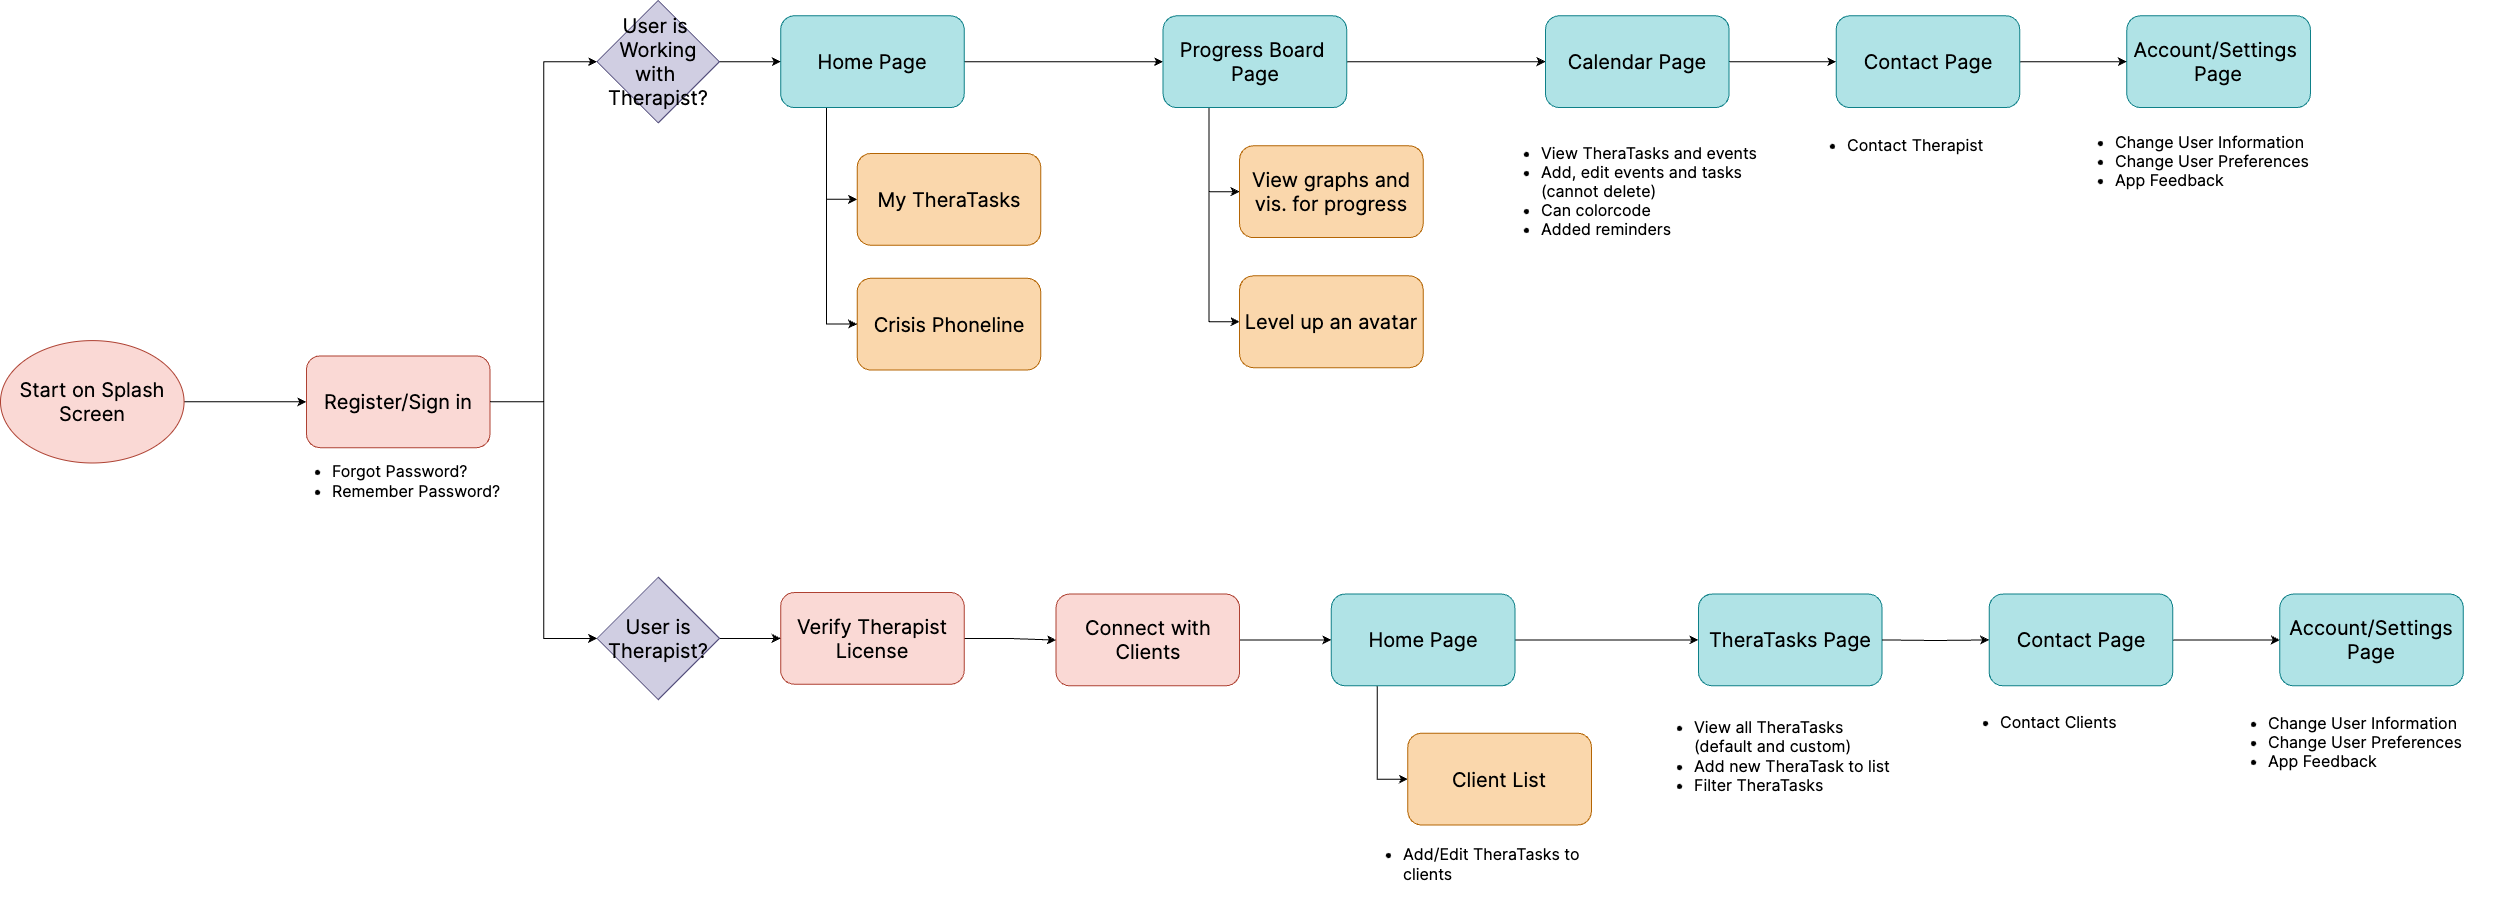

The diagram above was exported from draw.io. Its source (the exported page's mxGraphModel, read from the mxfile embedded in the PNG):
<mxGraphModel dx="3816" dy="4396" grid="1" gridSize="10" guides="1" tooltips="1" connect="1" arrows="1" fold="1" page="1" pageScale="1" pageWidth="1100" pageHeight="850" background="none" math="0" shadow="0">
  <root>
    <mxCell id="0" />
    <mxCell id="1" parent="0" />
    <mxCell id="2" style="edgeStyle=orthogonalEdgeStyle;rounded=0;orthogonalLoop=1;jettySize=auto;html=1;entryX=0;entryY=0.5;entryDx=0;entryDy=0;fontFamily=Inter;fontSource=https%3A%2F%2Ffonts.googleapis.com%2Fcss%3Ffamily%3DInter;" edge="1" source="3" target="5" parent="1">
      <mxGeometry relative="1" as="geometry" />
    </mxCell>
    <mxCell id="3" value="&lt;font style=&quot;font-size: 20px;&quot;&gt;Start on Splash Screen&lt;/font&gt;" style="ellipse;whiteSpace=wrap;html=1;fillColor=#fad9d5;strokeColor=#ae4132;fontFamily=Inter;fontSource=https%3A%2F%2Ffonts.googleapis.com%2Fcss%3Ffamily%3DInter;" vertex="1" parent="1">
      <mxGeometry x="2580" y="470.104375" width="183.5668040023543" height="122.3775" as="geometry" />
    </mxCell>
    <mxCell id="4" style="edgeStyle=orthogonalEdgeStyle;rounded=0;orthogonalLoop=1;jettySize=auto;html=1;exitX=1;exitY=0.5;exitDx=0;exitDy=0;entryX=0;entryY=0.5;entryDx=0;entryDy=0;fontFamily=Inter;fontSource=https%3A%2F%2Ffonts.googleapis.com%2Fcss%3Ffamily%3DInter;" edge="1" source="5" target="9" parent="1">
      <mxGeometry relative="1" as="geometry" />
    </mxCell>
    <mxCell id="5" value="&lt;font style=&quot;font-size: 20px;&quot;&gt;Register/Sign in&lt;/font&gt;" style="rounded=1;whiteSpace=wrap;html=1;fillColor=#fad9d5;strokeColor=#ae4132;fontFamily=Inter;fontSource=https%3A%2F%2Ffonts.googleapis.com%2Fcss%3Ffamily%3DInter;" vertex="1" parent="1">
      <mxGeometry x="2885.944673337257" y="485.40156249999995" width="183.5668040023543" height="91.783125" as="geometry" />
    </mxCell>
    <mxCell id="6" style="edgeStyle=orthogonalEdgeStyle;rounded=0;orthogonalLoop=1;jettySize=auto;html=1;exitX=1;exitY=0.5;exitDx=0;exitDy=0;entryX=0;entryY=0.5;entryDx=0;entryDy=0;fontSize=20;fontFamily=Inter;fontSource=https%3A%2F%2Ffonts.googleapis.com%2Fcss%3Ffamily%3DInter;" edge="1" source="7" target="12" parent="1">
      <mxGeometry relative="1" as="geometry" />
    </mxCell>
    <mxCell id="7" value="User is Therapist?" style="rhombus;whiteSpace=wrap;html=1;fillColor=#d0cee2;strokeColor=#56517e;fontSize=20;fontFamily=Inter;fontSource=https%3A%2F%2Ffonts.googleapis.com%2Fcss%3Ffamily%3DInter;" vertex="1" parent="1">
      <mxGeometry x="3176.5921130076513" y="706.7039687500001" width="122.37786933490287" height="122.3775" as="geometry" />
    </mxCell>
    <mxCell id="8" style="edgeStyle=orthogonalEdgeStyle;rounded=0;orthogonalLoop=1;jettySize=auto;html=1;fontSize=20;fontFamily=Inter;fontSource=https%3A%2F%2Ffonts.googleapis.com%2Fcss%3Ffamily%3DInter;" edge="1" source="9" target="22" parent="1">
      <mxGeometry relative="1" as="geometry" />
    </mxCell>
    <mxCell id="9" value="&lt;font style=&quot;font-size: 20px;&quot;&gt;User is&amp;nbsp;&lt;/font&gt;&lt;div style=&quot;font-size: 20px;&quot;&gt;&lt;font style=&quot;font-size: 20px;&quot;&gt;Working with&amp;nbsp;&lt;/font&gt;&lt;div style=&quot;font-size: 20px;&quot;&gt;&lt;font style=&quot;font-size: 20px;&quot;&gt;Therapist?&lt;/font&gt;&lt;/div&gt;&lt;/div&gt;" style="rhombus;whiteSpace=wrap;html=1;fillColor=#d0cee2;strokeColor=#56517e;fontSize=20;fontFamily=Inter;fontSource=https%3A%2F%2Ffonts.googleapis.com%2Fcss%3Ffamily%3DInter;" vertex="1" parent="1">
      <mxGeometry x="3176.5921130076513" y="130" width="122.37786933490287" height="122.3775" as="geometry" />
    </mxCell>
    <mxCell id="10" style="edgeStyle=orthogonalEdgeStyle;rounded=0;orthogonalLoop=1;jettySize=auto;html=1;entryX=0;entryY=0.5;entryDx=0;entryDy=0;fontFamily=Inter;fontSource=https%3A%2F%2Ffonts.googleapis.com%2Fcss%3Ffamily%3DInter;" edge="1" source="5" target="7" parent="1">
      <mxGeometry relative="1" as="geometry" />
    </mxCell>
    <mxCell id="11" style="edgeStyle=orthogonalEdgeStyle;rounded=0;orthogonalLoop=1;jettySize=auto;html=1;fontSize=20;fontFamily=Inter;fontSource=https%3A%2F%2Ffonts.googleapis.com%2Fcss%3Ffamily%3DInter;" edge="1" source="12" target="14" parent="1">
      <mxGeometry relative="1" as="geometry" />
    </mxCell>
    <mxCell id="12" value="Verify Therapist License" style="rounded=1;whiteSpace=wrap;html=1;fillColor=#fad9d5;strokeColor=#ae4132;fontSize=20;fontFamily=Inter;fontSource=https%3A%2F%2Ffonts.googleapis.com%2Fcss%3Ffamily%3DInter;" vertex="1" parent="1">
      <mxGeometry x="3360.158917010006" y="722.00115625" width="183.5668040023543" height="91.783125" as="geometry" />
    </mxCell>
    <mxCell id="13" style="edgeStyle=orthogonalEdgeStyle;rounded=0;orthogonalLoop=1;jettySize=auto;html=1;entryX=0;entryY=0.5;entryDx=0;entryDy=0;fontSize=20;fontFamily=Inter;fontSource=https%3A%2F%2Ffonts.googleapis.com%2Fcss%3Ffamily%3DInter;" edge="1" source="14" target="18" parent="1">
      <mxGeometry relative="1" as="geometry" />
    </mxCell>
    <mxCell id="14" value="Connect with Clients" style="rounded=1;whiteSpace=wrap;html=1;fillColor=#fad9d5;strokeColor=#ae4132;fontSize=20;fontFamily=Inter;fontSource=https%3A%2F%2Ffonts.googleapis.com%2Fcss%3Ffamily%3DInter;" vertex="1" parent="1">
      <mxGeometry x="3635.509123013537" y="723.530875" width="183.5668040023543" height="91.783125" as="geometry" />
    </mxCell>
    <mxCell id="15" value="&lt;ul style=&quot;font-size: 16px;&quot;&gt;&lt;li&gt;Forgot Password?&lt;/li&gt;&lt;li&gt;Remember Password?&lt;/li&gt;&lt;/ul&gt;" style="text;html=1;align=left;verticalAlign=middle;whiteSpace=wrap;rounded=0;fontFamily=Inter;fontSource=https%3A%2F%2Ffonts.googleapis.com%2Fcss%3Ffamily%3DInter;" vertex="1" parent="1">
      <mxGeometry x="2869.9957386698056" y="587.89271875" width="290.6474396703943" height="45.8915625" as="geometry" />
    </mxCell>
    <mxCell id="16" style="edgeStyle=orthogonalEdgeStyle;rounded=0;orthogonalLoop=1;jettySize=auto;html=1;entryX=0;entryY=0.5;entryDx=0;entryDy=0;fontSize=20;fontFamily=Inter;fontSource=https%3A%2F%2Ffonts.googleapis.com%2Fcss%3Ffamily%3DInter;" edge="1" source="18" target="32" parent="1">
      <mxGeometry relative="1" as="geometry" />
    </mxCell>
    <mxCell id="17" style="edgeStyle=orthogonalEdgeStyle;rounded=0;orthogonalLoop=1;jettySize=auto;html=1;exitX=0.25;exitY=1;exitDx=0;exitDy=0;entryX=0;entryY=0.5;entryDx=0;entryDy=0;fontSize=20;fontFamily=Inter;fontSource=https%3A%2F%2Ffonts.googleapis.com%2Fcss%3Ffamily%3DInter;" edge="1" source="18" target="42" parent="1">
      <mxGeometry relative="1" as="geometry" />
    </mxCell>
    <mxCell id="18" value="Home Page" style="rounded=1;whiteSpace=wrap;html=1;fillColor=#b0e3e6;strokeColor=#0e8088;fontSize=20;fontFamily=Inter;fontSource=https%3A%2F%2Ffonts.googleapis.com%2Fcss%3Ffamily%3DInter;" vertex="1" parent="1">
      <mxGeometry x="3910.859329017069" y="723.530875" width="183.5668040023543" height="91.783125" as="geometry" />
    </mxCell>
    <mxCell id="19" style="edgeStyle=orthogonalEdgeStyle;rounded=0;orthogonalLoop=1;jettySize=auto;html=1;entryX=0;entryY=0.5;entryDx=0;entryDy=0;fontSize=20;fontFamily=Inter;fontSource=https%3A%2F%2Ffonts.googleapis.com%2Fcss%3Ffamily%3DInter;" edge="1" source="22" target="26" parent="1">
      <mxGeometry relative="1" as="geometry" />
    </mxCell>
    <mxCell id="20" style="edgeStyle=orthogonalEdgeStyle;rounded=0;orthogonalLoop=1;jettySize=auto;html=1;exitX=0.25;exitY=1;exitDx=0;exitDy=0;entryX=0;entryY=0.5;entryDx=0;entryDy=0;fontSize=20;fontFamily=Inter;fontSource=https%3A%2F%2Ffonts.googleapis.com%2Fcss%3Ffamily%3DInter;" edge="1" source="22" target="40" parent="1">
      <mxGeometry relative="1" as="geometry" />
    </mxCell>
    <mxCell id="21" style="edgeStyle=orthogonalEdgeStyle;rounded=0;orthogonalLoop=1;jettySize=auto;html=1;exitX=0.25;exitY=1;exitDx=0;exitDy=0;entryX=0;entryY=0.5;entryDx=0;entryDy=0;fontSize=20;fontFamily=Inter;fontSource=https%3A%2F%2Ffonts.googleapis.com%2Fcss%3Ffamily%3DInter;" edge="1" source="22" target="41" parent="1">
      <mxGeometry relative="1" as="geometry" />
    </mxCell>
    <mxCell id="22" value="Home Page" style="rounded=1;whiteSpace=wrap;html=1;fillColor=#b0e3e6;strokeColor=#0e8088;fontSize=20;fontFamily=Inter;fontSource=https%3A%2F%2Ffonts.googleapis.com%2Fcss%3Ffamily%3DInter;" vertex="1" parent="1">
      <mxGeometry x="3360.158917010006" y="145.2971875" width="183.5668040023543" height="91.783125" as="geometry" />
    </mxCell>
    <mxCell id="23" style="edgeStyle=orthogonalEdgeStyle;rounded=0;orthogonalLoop=1;jettySize=auto;html=1;fontSize=20;fontFamily=Inter;fontSource=https%3A%2F%2Ffonts.googleapis.com%2Fcss%3Ffamily%3DInter;" edge="1" source="26" target="28" parent="1">
      <mxGeometry relative="1" as="geometry" />
    </mxCell>
    <mxCell id="24" style="edgeStyle=orthogonalEdgeStyle;rounded=0;orthogonalLoop=1;jettySize=auto;html=1;exitX=0.25;exitY=1;exitDx=0;exitDy=0;entryX=0;entryY=0.5;entryDx=0;entryDy=0;fontSize=20;fontFamily=Inter;fontSource=https%3A%2F%2Ffonts.googleapis.com%2Fcss%3Ffamily%3DInter;" edge="1" source="26" target="47" parent="1">
      <mxGeometry relative="1" as="geometry" />
    </mxCell>
    <mxCell id="25" style="edgeStyle=orthogonalEdgeStyle;rounded=0;orthogonalLoop=1;jettySize=auto;html=1;exitX=0.25;exitY=1;exitDx=0;exitDy=0;entryX=0;entryY=0.5;entryDx=0;entryDy=0;fontSize=20;fontFamily=Inter;fontSource=https%3A%2F%2Ffonts.googleapis.com%2Fcss%3Ffamily%3DInter;" edge="1" source="26" target="48" parent="1">
      <mxGeometry relative="1" as="geometry" />
    </mxCell>
    <mxCell id="26" value="Progress Board&amp;nbsp;&lt;div style=&quot;font-size: 20px;&quot;&gt;Page&lt;/div&gt;" style="rounded=1;whiteSpace=wrap;html=1;fillColor=#b0e3e6;strokeColor=#0e8088;fontSize=20;fontFamily=Inter;fontSource=https%3A%2F%2Ffonts.googleapis.com%2Fcss%3Ffamily%3DInter;" vertex="1" parent="1">
      <mxGeometry x="3742.589758681577" y="145.2971875" width="183.5668040023543" height="91.783125" as="geometry" />
    </mxCell>
    <mxCell id="27" style="edgeStyle=orthogonalEdgeStyle;rounded=0;orthogonalLoop=1;jettySize=auto;html=1;entryX=0;entryY=0.5;entryDx=0;entryDy=0;fontSize=20;fontFamily=Inter;fontSource=https%3A%2F%2Ffonts.googleapis.com%2Fcss%3Ffamily%3DInter;" edge="1" source="28" target="30" parent="1">
      <mxGeometry relative="1" as="geometry">
        <mxPoint x="4385.073572689817" y="191.18875" as="targetPoint" />
      </mxGeometry>
    </mxCell>
    <mxCell id="28" value="Calendar Page" style="rounded=1;whiteSpace=wrap;html=1;fillColor=#b0e3e6;strokeColor=#0e8088;fontSize=20;fontFamily=Inter;fontSource=https%3A%2F%2Ffonts.googleapis.com%2Fcss%3Ffamily%3DInter;" vertex="1" parent="1">
      <mxGeometry x="4125.020600353149" y="145.2971875" width="183.5668040023543" height="91.783125" as="geometry" />
    </mxCell>
    <mxCell id="29" style="edgeStyle=orthogonalEdgeStyle;rounded=0;orthogonalLoop=1;jettySize=auto;html=1;entryX=0;entryY=0.5;entryDx=0;entryDy=0;fontSize=20;fontFamily=Inter;fontSource=https%3A%2F%2Ffonts.googleapis.com%2Fcss%3Ffamily%3DInter;" edge="1" source="30" target="31" parent="1">
      <mxGeometry relative="1" as="geometry" />
    </mxCell>
    <mxCell id="30" value="Contact Page" style="rounded=1;whiteSpace=wrap;html=1;fillColor=#b0e3e6;strokeColor=#0e8088;fontSize=20;fontFamily=Inter;fontSource=https%3A%2F%2Ffonts.googleapis.com%2Fcss%3Ffamily%3DInter;" vertex="1" parent="1">
      <mxGeometry x="4415.668040023544" y="145.2971875" width="183.5668040023543" height="91.783125" as="geometry" />
    </mxCell>
    <mxCell id="31" value="Account/Settings&amp;nbsp;&lt;div style=&quot;font-size: 20px;&quot;&gt;Page&lt;/div&gt;" style="rounded=1;whiteSpace=wrap;html=1;fillColor=#b0e3e6;strokeColor=#0e8088;fontSize=20;fontFamily=Inter;fontSource=https%3A%2F%2Ffonts.googleapis.com%2Fcss%3Ffamily%3DInter;" vertex="1" parent="1">
      <mxGeometry x="4706.315479693938" y="145.2971875" width="183.5668040023543" height="91.783125" as="geometry" />
    </mxCell>
    <mxCell id="32" value="TheraTasks Page" style="rounded=1;whiteSpace=wrap;html=1;fillColor=#b0e3e6;strokeColor=#0e8088;fontSize=20;fontFamily=Inter;fontSource=https%3A%2F%2Ffonts.googleapis.com%2Fcss%3Ffamily%3DInter;" vertex="1" parent="1">
      <mxGeometry x="4277.992937021778" y="723.530875" width="183.5668040023543" height="91.783125" as="geometry" />
    </mxCell>
    <mxCell id="33" style="edgeStyle=orthogonalEdgeStyle;rounded=0;orthogonalLoop=1;jettySize=auto;html=1;entryX=0;entryY=0.5;entryDx=0;entryDy=0;fontSize=20;fontFamily=Inter;fontSource=https%3A%2F%2Ffonts.googleapis.com%2Fcss%3Ffamily%3DInter;" edge="1" target="35" parent="1">
      <mxGeometry relative="1" as="geometry">
        <mxPoint x="4461.559741024132" y="769.4224375" as="sourcePoint" />
      </mxGeometry>
    </mxCell>
    <mxCell id="34" style="edgeStyle=orthogonalEdgeStyle;rounded=0;orthogonalLoop=1;jettySize=auto;html=1;entryX=0;entryY=0.5;entryDx=0;entryDy=0;fontSize=20;fontFamily=Inter;fontSource=https%3A%2F%2Ffonts.googleapis.com%2Fcss%3Ffamily%3DInter;" edge="1" source="35" target="36" parent="1">
      <mxGeometry relative="1" as="geometry" />
    </mxCell>
    <mxCell id="35" value="Contact Page" style="rounded=1;whiteSpace=wrap;html=1;fillColor=#b0e3e6;strokeColor=#0e8088;fontSize=20;fontFamily=Inter;fontSource=https%3A%2F%2Ffonts.googleapis.com%2Fcss%3Ffamily%3DInter;" vertex="1" parent="1">
      <mxGeometry x="4568.640376692172" y="723.530875" width="183.5668040023543" height="91.783125" as="geometry" />
    </mxCell>
    <mxCell id="36" value="Account/Settings&lt;div style=&quot;font-size: 20px;&quot;&gt;Page&lt;/div&gt;" style="rounded=1;whiteSpace=wrap;html=1;fillColor=#b0e3e6;strokeColor=#0e8088;fontSize=20;fontFamily=Inter;fontSource=https%3A%2F%2Ffonts.googleapis.com%2Fcss%3Ffamily%3DInter;" vertex="1" parent="1">
      <mxGeometry x="4859.287816362566" y="723.530875" width="183.5668040023543" height="91.783125" as="geometry" />
    </mxCell>
    <mxCell id="37" value="&lt;ul style=&quot;font-size: 16px;&quot;&gt;&lt;li style=&quot;font-size: 16px;&quot;&gt;Change User Information&lt;/li&gt;&lt;li style=&quot;font-size: 16px;&quot;&gt;Change User Preferences&lt;/li&gt;&lt;li style=&quot;font-size: 16px;&quot;&gt;App Feedback&lt;/li&gt;&lt;/ul&gt;" style="text;html=1;align=left;verticalAlign=middle;whiteSpace=wrap;rounded=0;fontSize=16;fontFamily=Inter;fontSource=https%3A%2F%2Ffonts.googleapis.com%2Fcss%3Ffamily%3DInter;" vertex="1" parent="1">
      <mxGeometry x="4805.747498528546" y="848.9678125" width="290.6474396703943" height="45.8915625" as="geometry" />
    </mxCell>
    <mxCell id="38" value="&lt;ul style=&quot;font-size: 16px;&quot;&gt;&lt;li style=&quot;font-size: 16px;&quot;&gt;Change User Information&lt;/li&gt;&lt;li style=&quot;font-size: 16px;&quot;&gt;Change User Preferences&lt;/li&gt;&lt;li style=&quot;font-size: 16px;&quot;&gt;App Feedback&lt;/li&gt;&lt;/ul&gt;" style="text;html=1;align=left;verticalAlign=middle;whiteSpace=wrap;rounded=0;fontSize=16;fontFamily=Inter;fontSource=https%3A%2F%2Ffonts.googleapis.com%2Fcss%3Ffamily%3DInter;" vertex="1" parent="1">
      <mxGeometry x="4652.775161859918" y="267.6746875" width="290.6474396703943" height="45.8915625" as="geometry" />
    </mxCell>
    <mxCell id="39" value="&lt;ul style=&quot;font-size: 16px;&quot;&gt;&lt;li style=&quot;font-size: 16px;&quot;&gt;View all TheraTasks (default and custom)&lt;/li&gt;&lt;li style=&quot;font-size: 16px;&quot;&gt;Add new TheraTask to list&lt;/li&gt;&lt;li style=&quot;font-size: 16px;&quot;&gt;Filter TheraTasks&lt;/li&gt;&lt;/ul&gt;" style="text;html=1;align=left;verticalAlign=middle;whiteSpace=wrap;rounded=0;fontSize=16;fontFamily=Inter;fontSource=https%3A%2F%2Ffonts.googleapis.com%2Fcss%3Ffamily%3DInter;" vertex="1" parent="1">
      <mxGeometry x="4232.101236021189" y="862.73528125" width="244.75573866980574" height="45.8915625" as="geometry" />
    </mxCell>
    <mxCell id="40" value="My TheraTasks" style="rounded=1;whiteSpace=wrap;html=1;fillColor=#fad7ac;strokeColor=#b46504;fontSize=20;fontFamily=Inter;fontSource=https%3A%2F%2Ffonts.googleapis.com%2Fcss%3Ffamily%3DInter;" vertex="1" parent="1">
      <mxGeometry x="3436.6450853443203" y="282.971875" width="183.5668040023543" height="91.783125" as="geometry" />
    </mxCell>
    <mxCell id="41" value="Crisis Phoneline" style="rounded=1;whiteSpace=wrap;html=1;fillColor=#fad7ac;strokeColor=#b46504;fontSize=20;fontFamily=Inter;fontSource=https%3A%2F%2Ffonts.googleapis.com%2Fcss%3Ffamily%3DInter;" vertex="1" parent="1">
      <mxGeometry x="3436.6450853443203" y="407.726875" width="183.5668040023543" height="91.783125" as="geometry" />
    </mxCell>
    <mxCell id="42" value="Client List" style="rounded=1;whiteSpace=wrap;html=1;fillColor=#fad7ac;strokeColor=#b46504;fontSize=20;fontFamily=Inter;fontSource=https%3A%2F%2Ffonts.googleapis.com%2Fcss%3Ffamily%3DInter;" vertex="1" parent="1">
      <mxGeometry x="3987.345497351383" y="862.73528125" width="183.5668040023543" height="91.783125" as="geometry" />
    </mxCell>
    <mxCell id="43" value="&lt;ul style=&quot;font-size: 16px;&quot;&gt;&lt;li style=&quot;font-size: 16px;&quot;&gt;Contact Therapist&lt;/li&gt;&lt;/ul&gt;" style="text;html=1;align=left;verticalAlign=middle;whiteSpace=wrap;rounded=0;fontSize=16;fontFamily=Inter;fontSource=https%3A%2F%2Ffonts.googleapis.com%2Fcss%3Ffamily%3DInter;" vertex="1" parent="1">
      <mxGeometry x="4385.073572689817" y="252.3775" width="214.16127133608003" height="45.8915625" as="geometry" />
    </mxCell>
    <mxCell id="44" value="&lt;ul style=&quot;font-size: 16px;&quot;&gt;&lt;li style=&quot;font-size: 16px;&quot;&gt;View TheraTasks and events&lt;/li&gt;&lt;li style=&quot;font-size: 16px;&quot;&gt;Add, edit events and tasks (cannot delete)&lt;/li&gt;&lt;li style=&quot;font-size: 16px;&quot;&gt;Can colorcode&lt;/li&gt;&lt;li style=&quot;font-size: 16px;&quot;&gt;Added reminders&lt;/li&gt;&lt;/ul&gt;" style="text;html=1;align=left;verticalAlign=middle;whiteSpace=wrap;rounded=0;fontSize=16;fontFamily=Inter;fontSource=https%3A%2F%2Ffonts.googleapis.com%2Fcss%3Ffamily%3DInter;" vertex="1" parent="1">
      <mxGeometry x="4079.1288993525604" y="298.2690625" width="275.35020600353147" height="45.8915625" as="geometry" />
    </mxCell>
    <mxCell id="45" value="&lt;ul style=&quot;font-size: 16px;&quot;&gt;&lt;li style=&quot;font-size: 16px;&quot;&gt;Contact Clients&lt;/li&gt;&lt;/ul&gt;" style="text;html=1;align=left;verticalAlign=middle;whiteSpace=wrap;rounded=0;fontSize=16;fontFamily=Inter;fontSource=https%3A%2F%2Ffonts.googleapis.com%2Fcss%3Ffamily%3DInter;" vertex="1" parent="1">
      <mxGeometry x="4538.045909358446" y="829.08146875" width="214.16127133608003" height="45.8915625" as="geometry" />
    </mxCell>
    <mxCell id="46" value="&lt;ul style=&quot;font-size: 16px;&quot;&gt;&lt;li style=&quot;font-size: 16px;&quot;&gt;Add/Edit TheraTasks to clients&lt;/li&gt;&lt;/ul&gt;" style="text;html=1;align=left;verticalAlign=middle;whiteSpace=wrap;rounded=0;fontSize=16;fontFamily=Inter;fontSource=https%3A%2F%2Ffonts.googleapis.com%2Fcss%3Ffamily%3DInter;" vertex="1" parent="1">
      <mxGeometry x="3941.4537963507946" y="971.3453125" width="244.75573866980574" height="45.8915625" as="geometry" />
    </mxCell>
    <mxCell id="47" value="View graphs and vis. for progress" style="rounded=1;whiteSpace=wrap;html=1;fillColor=#fad7ac;strokeColor=#b46504;fontSize=20;fontFamily=Inter;fontSource=https%3A%2F%2Ffonts.googleapis.com%2Fcss%3Ffamily%3DInter;" vertex="1" parent="1">
      <mxGeometry x="3819.0759270158915" y="275.32328125000004" width="183.5668040023543" height="91.783125" as="geometry" />
    </mxCell>
    <mxCell id="48" value="Level up an avatar" style="rounded=1;whiteSpace=wrap;html=1;fillColor=#fad7ac;strokeColor=#b46504;fontSize=20;fontFamily=Inter;fontSource=https%3A%2F%2Ffonts.googleapis.com%2Fcss%3Ffamily%3DInter;" vertex="1" parent="1">
      <mxGeometry x="3819.0759270158915" y="405.349375" width="183.5668040023543" height="91.783125" as="geometry" />
    </mxCell>
  </root>
</mxGraphModel>